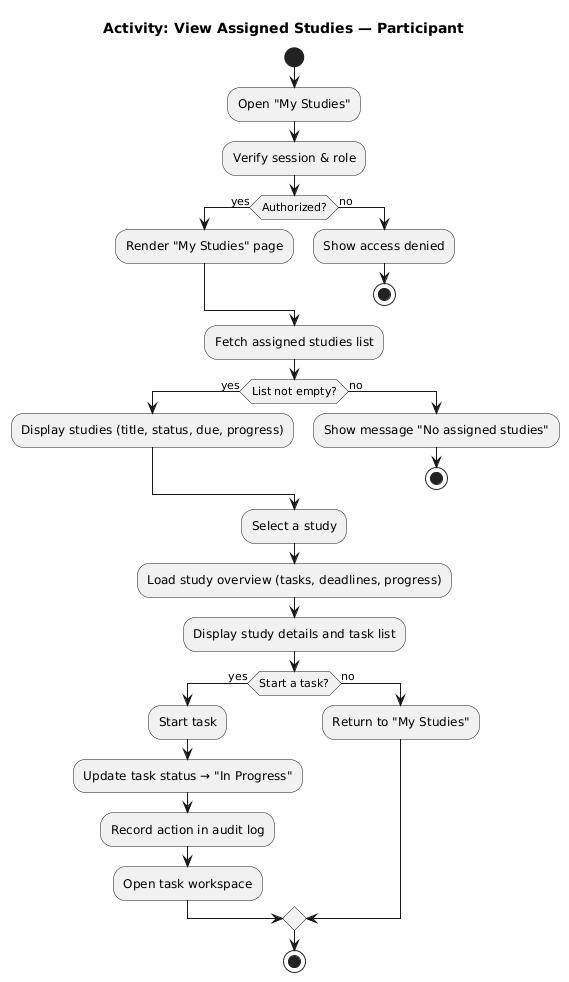

The diagram above was rendered by PlantUML. Its source (embedded in the PNG):
@startuml
title Activity: View Assigned Studies — Participant

start

:Open "My Studies";
:Verify session & role;

if (Authorized?) then (yes)
  :Render "My Studies" page;
else (no)
  :Show access denied;
  stop
endif

:Fetch assigned studies list;

if (List not empty?) then (yes)
  :Display studies (title, status, due, progress);
else (no)
  :Show message "No assigned studies";
  stop
endif

:Select a study;
:Load study overview (tasks, deadlines, progress);
:Display study details and task list;

if (Start a task?) then (yes)
  :Start task;
  :Update task status → "In Progress";
  :Record action in audit log;
  :Open task workspace;
else (no)
  :Return to "My Studies";
endif

stop
@enduml